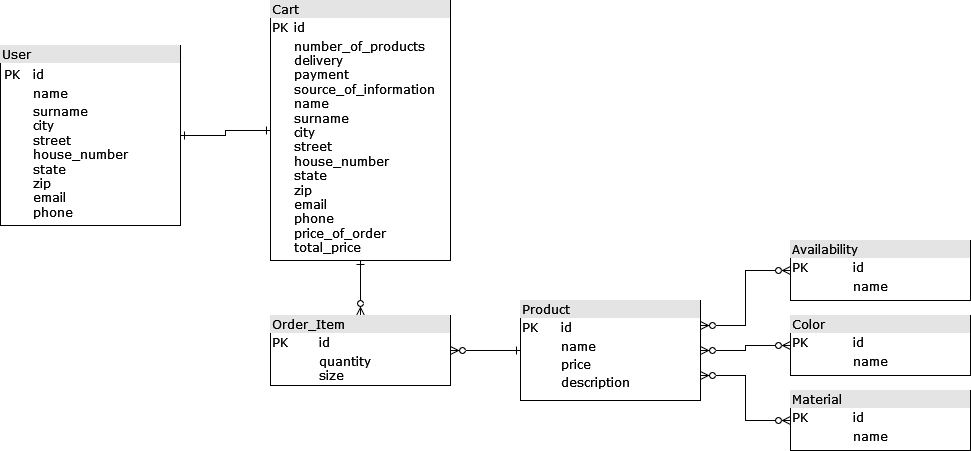

The diagram above was exported from draw.io. Its source (the exported page's mxGraphModel, read from the mxfile embedded in the PNG):
<mxGraphModel dx="1038" dy="528" grid="1" gridSize="10" guides="1" tooltips="1" connect="1" arrows="1" fold="1" page="1" pageScale="1" pageWidth="1100" pageHeight="850" background="none" math="0" shadow="0">
  <root>
    <mxCell id="0" />
    <mxCell id="1" parent="0" />
    <mxCell id="bDrT7fgAglpXxPcg7Gqk-8" style="edgeStyle=orthogonalEdgeStyle;rounded=0;orthogonalLoop=1;jettySize=auto;html=1;exitX=0;exitY=0.5;exitDx=0;exitDy=0;entryX=1;entryY=0.5;entryDx=0;entryDy=0;endArrow=ERzeroToMany;endFill=0;startArrow=ERone;startFill=0;" parent="1" source="2ed32ef02a7f4228-6" target="bDrT7fgAglpXxPcg7Gqk-3" edge="1">
      <mxGeometry relative="1" as="geometry" />
    </mxCell>
    <mxCell id="bDrT7fgAglpXxPcg7Gqk-11" style="edgeStyle=orthogonalEdgeStyle;rounded=0;orthogonalLoop=1;jettySize=auto;html=1;exitX=1;exitY=0.75;exitDx=0;exitDy=0;entryX=0;entryY=0.5;entryDx=0;entryDy=0;startArrow=ERzeroToMany;startFill=0;endArrow=ERzeroToMany;endFill=0;" parent="1" source="2ed32ef02a7f4228-6" target="bDrT7fgAglpXxPcg7Gqk-10" edge="1">
      <mxGeometry relative="1" as="geometry" />
    </mxCell>
    <mxCell id="bDrT7fgAglpXxPcg7Gqk-14" style="edgeStyle=orthogonalEdgeStyle;rounded=0;orthogonalLoop=1;jettySize=auto;html=1;exitX=1;exitY=0.5;exitDx=0;exitDy=0;entryX=0;entryY=0.5;entryDx=0;entryDy=0;startArrow=ERzeroToMany;startFill=0;endArrow=ERzeroToMany;endFill=0;" parent="1" source="2ed32ef02a7f4228-6" target="bDrT7fgAglpXxPcg7Gqk-12" edge="1">
      <mxGeometry relative="1" as="geometry" />
    </mxCell>
    <mxCell id="bDrT7fgAglpXxPcg7Gqk-15" style="edgeStyle=orthogonalEdgeStyle;rounded=0;orthogonalLoop=1;jettySize=auto;html=1;exitX=1;exitY=0.25;exitDx=0;exitDy=0;entryX=0;entryY=0.5;entryDx=0;entryDy=0;startArrow=ERzeroToMany;startFill=0;endArrow=ERzeroToMany;endFill=0;" parent="1" source="2ed32ef02a7f4228-6" target="bDrT7fgAglpXxPcg7Gqk-13" edge="1">
      <mxGeometry relative="1" as="geometry" />
    </mxCell>
    <mxCell id="2ed32ef02a7f4228-6" value="&lt;div style=&quot;box-sizing: border-box ; width: 100% ; background: #e4e4e4 ; padding: 2px&quot;&gt;Product&lt;/div&gt;&lt;table style=&quot;width: 100% ; font-size: 1em&quot; cellspacing=&quot;0&quot; cellpadding=&quot;2&quot;&gt;&lt;tbody&gt;&lt;tr&gt;&lt;td&gt;PK&lt;/td&gt;&lt;td&gt;id&lt;/td&gt;&lt;/tr&gt;&lt;tr&gt;&lt;td&gt;&lt;br&gt;&lt;/td&gt;&lt;td&gt;name&lt;/td&gt;&lt;/tr&gt;&lt;tr&gt;&lt;td&gt;&lt;br&gt;&lt;/td&gt;&lt;td&gt;price&lt;/td&gt;&lt;/tr&gt;&lt;tr&gt;&lt;td&gt;&lt;br&gt;&lt;/td&gt;&lt;td&gt;description&lt;br&gt;&lt;br&gt;&lt;br&gt;&lt;br&gt;&lt;br&gt;&lt;br&gt;&lt;/td&gt;&lt;/tr&gt;&lt;tr&gt;&lt;td&gt;&lt;br&gt;&lt;/td&gt;&lt;td&gt;&lt;br&gt;&lt;/td&gt;&lt;/tr&gt;&lt;tr&gt;&lt;td&gt;&lt;br&gt;&lt;/td&gt;&lt;td&gt;&lt;br&gt;&lt;/td&gt;&lt;/tr&gt;&lt;tr&gt;&lt;td&gt;&lt;br&gt;&lt;/td&gt;&lt;td&gt;&lt;br&gt;&lt;/td&gt;&lt;/tr&gt;&lt;tr&gt;&lt;td&gt;&lt;br&gt;&lt;/td&gt;&lt;td&gt;&lt;br&gt;&lt;/td&gt;&lt;/tr&gt;&lt;tr&gt;&lt;td&gt;&lt;br&gt;&lt;/td&gt;&lt;td&gt;&lt;br&gt;&lt;/td&gt;&lt;/tr&gt;&lt;tr&gt;&lt;td&gt;&lt;br&gt;&lt;/td&gt;&lt;td&gt;&lt;br&gt;&lt;/td&gt;&lt;/tr&gt;&lt;/tbody&gt;&lt;/table&gt;" style="verticalAlign=top;align=left;overflow=fill;html=1;rounded=0;shadow=0;comic=0;labelBackgroundColor=none;strokeWidth=1;fontFamily=Verdana;fontSize=12" parent="1" vertex="1">
      <mxGeometry x="720" y="410" width="180" height="100" as="geometry" />
    </mxCell>
    <mxCell id="2ed32ef02a7f4228-7" value="&lt;div style=&quot;box-sizing: border-box ; width: 100% ; background: #e4e4e4 ; padding: 2px&quot;&gt;Cart&lt;/div&gt;&lt;table style=&quot;width: 100% ; font-size: 1em&quot; cellspacing=&quot;0&quot; cellpadding=&quot;2&quot;&gt;&lt;tbody&gt;&lt;tr&gt;&lt;td&gt;PK&lt;/td&gt;&lt;td&gt;id&lt;/td&gt;&lt;/tr&gt;&lt;tr&gt;&lt;td&gt;&lt;br&gt;&lt;/td&gt;&lt;td&gt;number_of_products&lt;br&gt;delivery&lt;br&gt;payment&lt;br&gt;source_of_information&lt;br&gt;name&lt;br&gt;surname&lt;br&gt;city&lt;br&gt;street&lt;br&gt;house_number&lt;br&gt;state&lt;br&gt;zip&lt;br&gt;email&lt;br&gt;phone&lt;br&gt;price_of_order&lt;br&gt;total_price&lt;br&gt;&lt;br&gt;&lt;br&gt;&lt;br&gt;&lt;/td&gt;&lt;/tr&gt;&lt;tr&gt;&lt;td&gt;&lt;br&gt;&lt;/td&gt;&lt;td&gt;&lt;br&gt;&lt;/td&gt;&lt;/tr&gt;&lt;tr&gt;&lt;td&gt;&lt;br&gt;&lt;/td&gt;&lt;td&gt;&lt;br&gt;&lt;/td&gt;&lt;/tr&gt;&lt;tr&gt;&lt;td&gt;&lt;br&gt;&lt;/td&gt;&lt;td&gt;&lt;br&gt;&lt;/td&gt;&lt;/tr&gt;&lt;/tbody&gt;&lt;/table&gt;" style="verticalAlign=top;align=left;overflow=fill;html=1;rounded=0;shadow=0;comic=0;labelBackgroundColor=none;strokeWidth=1;fontFamily=Verdana;fontSize=12" parent="1" vertex="1">
      <mxGeometry x="470" y="110" width="180" height="260" as="geometry" />
    </mxCell>
    <mxCell id="bDrT7fgAglpXxPcg7Gqk-4" style="edgeStyle=orthogonalEdgeStyle;rounded=0;orthogonalLoop=1;jettySize=auto;html=1;exitX=1;exitY=0.5;exitDx=0;exitDy=0;endArrow=ERone;endFill=0;startArrow=ERone;startFill=0;entryX=0;entryY=0.5;entryDx=0;entryDy=0;" parent="1" source="bDrT7fgAglpXxPcg7Gqk-2" target="2ed32ef02a7f4228-7" edge="1">
      <mxGeometry relative="1" as="geometry">
        <mxPoint x="440" y="290" as="targetPoint" />
      </mxGeometry>
    </mxCell>
    <mxCell id="bDrT7fgAglpXxPcg7Gqk-2" value="&lt;div style=&quot;box-sizing: border-box ; width: 100% ; background: #e4e4e4 ; padding: 2px&quot;&gt;User&lt;/div&gt;&lt;table style=&quot;width: 100% ; font-size: 1em&quot; cellspacing=&quot;0&quot; cellpadding=&quot;2&quot;&gt;&lt;tbody&gt;&lt;tr&gt;&lt;td&gt;&lt;table style=&quot;width: 100% ; font-size: 1em&quot; cellspacing=&quot;0&quot; cellpadding=&quot;2&quot;&gt;&lt;tbody&gt;&lt;tr&gt;&lt;td&gt;PK&lt;/td&gt;&lt;td&gt;id&lt;/td&gt;&lt;/tr&gt;&lt;tr&gt;&lt;td&gt;&lt;br&gt;&lt;/td&gt;&lt;td&gt;name&lt;/td&gt;&lt;/tr&gt;&lt;tr&gt;&lt;td&gt;&lt;br&gt;&lt;/td&gt;&lt;td&gt;surname&lt;br&gt;city&lt;br&gt;street&lt;br&gt;house_number&lt;br&gt;state&lt;br&gt;zip&lt;br&gt;email&lt;br&gt;phone&lt;br&gt;&lt;br&gt;&lt;/td&gt;&lt;/tr&gt;&lt;tr&gt;&lt;td&gt;&lt;br&gt;&lt;/td&gt;&lt;td&gt;&lt;br&gt;&lt;/td&gt;&lt;/tr&gt;&lt;tr&gt;&lt;td&gt;&lt;br&gt;&lt;/td&gt;&lt;td&gt;&lt;br&gt;&lt;/td&gt;&lt;/tr&gt;&lt;tr&gt;&lt;td&gt;&lt;br&gt;&lt;/td&gt;&lt;td&gt;&lt;br&gt;&lt;/td&gt;&lt;/tr&gt;&lt;/tbody&gt;&lt;/table&gt;&lt;/td&gt;&lt;td&gt;&lt;br&gt;&lt;/td&gt;&lt;/tr&gt;&lt;tr&gt;&lt;td&gt;&lt;br&gt;&lt;/td&gt;&lt;td&gt;&lt;br&gt;&lt;/td&gt;&lt;/tr&gt;&lt;tr&gt;&lt;td&gt;&lt;br&gt;&lt;/td&gt;&lt;td&gt;&lt;br&gt;&lt;/td&gt;&lt;/tr&gt;&lt;tr&gt;&lt;td&gt;&lt;br&gt;&lt;/td&gt;&lt;td&gt;&lt;br&gt;&lt;/td&gt;&lt;/tr&gt;&lt;tr&gt;&lt;td&gt;&lt;br&gt;&lt;/td&gt;&lt;td&gt;&lt;br&gt;&lt;/td&gt;&lt;/tr&gt;&lt;/tbody&gt;&lt;/table&gt;" style="verticalAlign=top;align=left;overflow=fill;html=1;rounded=0;shadow=0;comic=0;labelBackgroundColor=none;strokeWidth=1;fontFamily=Verdana;fontSize=12" parent="1" vertex="1">
      <mxGeometry x="200" y="155" width="180" height="180" as="geometry" />
    </mxCell>
    <mxCell id="bDrT7fgAglpXxPcg7Gqk-6" style="edgeStyle=orthogonalEdgeStyle;rounded=0;orthogonalLoop=1;jettySize=auto;html=1;exitX=0.5;exitY=0;exitDx=0;exitDy=0;entryX=0.5;entryY=1;entryDx=0;entryDy=0;endArrow=ERone;endFill=0;startArrow=ERzeroToMany;startFill=0;" parent="1" source="bDrT7fgAglpXxPcg7Gqk-3" target="2ed32ef02a7f4228-7" edge="1">
      <mxGeometry relative="1" as="geometry" />
    </mxCell>
    <mxCell id="bDrT7fgAglpXxPcg7Gqk-3" value="&lt;div style=&quot;box-sizing: border-box ; width: 100% ; background: #e4e4e4 ; padding: 2px&quot;&gt;Order_Item&lt;/div&gt;&lt;table style=&quot;width: 100% ; font-size: 1em&quot; cellspacing=&quot;0&quot; cellpadding=&quot;2&quot;&gt;&lt;tbody&gt;&lt;tr&gt;&lt;td&gt;PK&lt;/td&gt;&lt;td&gt;id&lt;/td&gt;&lt;/tr&gt;&lt;tr&gt;&lt;td&gt;&lt;br&gt;&lt;/td&gt;&lt;td&gt;quantity&lt;br&gt;size&lt;br&gt;&lt;br&gt;&lt;br&gt;&lt;/td&gt;&lt;/tr&gt;&lt;tr&gt;&lt;td&gt;&lt;br&gt;&lt;/td&gt;&lt;td&gt;&lt;br&gt;&lt;/td&gt;&lt;/tr&gt;&lt;tr&gt;&lt;td&gt;&lt;br&gt;&lt;/td&gt;&lt;td&gt;&lt;br&gt;&lt;/td&gt;&lt;/tr&gt;&lt;tr&gt;&lt;td&gt;&lt;br&gt;&lt;/td&gt;&lt;td&gt;&lt;br&gt;&lt;/td&gt;&lt;/tr&gt;&lt;tr&gt;&lt;td&gt;&lt;br&gt;&lt;/td&gt;&lt;td&gt;&lt;br&gt;&lt;/td&gt;&lt;/tr&gt;&lt;tr&gt;&lt;td&gt;&lt;br&gt;&lt;/td&gt;&lt;td&gt;&lt;br&gt;&lt;/td&gt;&lt;/tr&gt;&lt;tr&gt;&lt;td&gt;&lt;br&gt;&lt;/td&gt;&lt;td&gt;&lt;br&gt;&lt;/td&gt;&lt;/tr&gt;&lt;tr&gt;&lt;td&gt;&lt;br&gt;&lt;/td&gt;&lt;td&gt;&lt;br&gt;&lt;/td&gt;&lt;/tr&gt;&lt;tr&gt;&lt;td&gt;&lt;br&gt;&lt;/td&gt;&lt;td&gt;&lt;br&gt;&lt;/td&gt;&lt;/tr&gt;&lt;/tbody&gt;&lt;/table&gt;" style="verticalAlign=top;align=left;overflow=fill;html=1;rounded=0;shadow=0;comic=0;labelBackgroundColor=none;strokeWidth=1;fontFamily=Verdana;fontSize=12" parent="1" vertex="1">
      <mxGeometry x="470" y="425" width="180" height="70" as="geometry" />
    </mxCell>
    <mxCell id="bDrT7fgAglpXxPcg7Gqk-9" style="edgeStyle=orthogonalEdgeStyle;rounded=0;orthogonalLoop=1;jettySize=auto;html=1;exitX=0.5;exitY=1;exitDx=0;exitDy=0;startArrow=ERone;startFill=0;endArrow=ERzeroToMany;endFill=0;" parent="1" source="bDrT7fgAglpXxPcg7Gqk-3" target="bDrT7fgAglpXxPcg7Gqk-3" edge="1">
      <mxGeometry relative="1" as="geometry" />
    </mxCell>
    <mxCell id="bDrT7fgAglpXxPcg7Gqk-10" value="&lt;div style=&quot;box-sizing: border-box ; width: 100% ; background: #e4e4e4 ; padding: 2px&quot;&gt;Material&lt;/div&gt;&lt;table style=&quot;width: 100% ; font-size: 1em&quot; cellspacing=&quot;0&quot; cellpadding=&quot;2&quot;&gt;&lt;tbody&gt;&lt;tr&gt;&lt;td&gt;PK&lt;/td&gt;&lt;td&gt;id&lt;/td&gt;&lt;/tr&gt;&lt;tr&gt;&lt;td&gt;&lt;br&gt;&lt;/td&gt;&lt;td&gt;name&lt;/td&gt;&lt;/tr&gt;&lt;tr&gt;&lt;td&gt;&lt;br&gt;&lt;/td&gt;&lt;td&gt;&lt;br&gt;&lt;/td&gt;&lt;/tr&gt;&lt;tr&gt;&lt;td&gt;&lt;br&gt;&lt;/td&gt;&lt;td&gt;&lt;br&gt;&lt;br&gt;&lt;br&gt;&lt;br&gt;&lt;br&gt;&lt;br&gt;&lt;/td&gt;&lt;/tr&gt;&lt;tr&gt;&lt;td&gt;&lt;br&gt;&lt;/td&gt;&lt;td&gt;&lt;br&gt;&lt;/td&gt;&lt;/tr&gt;&lt;tr&gt;&lt;td&gt;&lt;br&gt;&lt;/td&gt;&lt;td&gt;&lt;br&gt;&lt;/td&gt;&lt;/tr&gt;&lt;tr&gt;&lt;td&gt;&lt;br&gt;&lt;/td&gt;&lt;td&gt;&lt;br&gt;&lt;/td&gt;&lt;/tr&gt;&lt;tr&gt;&lt;td&gt;&lt;br&gt;&lt;/td&gt;&lt;td&gt;&lt;br&gt;&lt;/td&gt;&lt;/tr&gt;&lt;tr&gt;&lt;td&gt;&lt;br&gt;&lt;/td&gt;&lt;td&gt;&lt;br&gt;&lt;/td&gt;&lt;/tr&gt;&lt;tr&gt;&lt;td&gt;&lt;br&gt;&lt;/td&gt;&lt;td&gt;&lt;br&gt;&lt;/td&gt;&lt;/tr&gt;&lt;/tbody&gt;&lt;/table&gt;" style="verticalAlign=top;align=left;overflow=fill;html=1;rounded=0;shadow=0;comic=0;labelBackgroundColor=none;strokeWidth=1;fontFamily=Verdana;fontSize=12" parent="1" vertex="1">
      <mxGeometry x="990" y="500" width="180" height="60" as="geometry" />
    </mxCell>
    <mxCell id="bDrT7fgAglpXxPcg7Gqk-12" value="&lt;div style=&quot;box-sizing: border-box ; width: 100% ; background: #e4e4e4 ; padding: 2px&quot;&gt;Color&lt;/div&gt;&lt;table style=&quot;width: 100% ; font-size: 1em&quot; cellspacing=&quot;0&quot; cellpadding=&quot;2&quot;&gt;&lt;tbody&gt;&lt;tr&gt;&lt;td&gt;PK&lt;/td&gt;&lt;td&gt;id&lt;/td&gt;&lt;/tr&gt;&lt;tr&gt;&lt;td&gt;&lt;br&gt;&lt;/td&gt;&lt;td&gt;name&lt;/td&gt;&lt;/tr&gt;&lt;tr&gt;&lt;td&gt;&lt;br&gt;&lt;/td&gt;&lt;td&gt;&lt;br&gt;&lt;/td&gt;&lt;/tr&gt;&lt;tr&gt;&lt;td&gt;&lt;br&gt;&lt;/td&gt;&lt;td&gt;&lt;br&gt;&lt;br&gt;&lt;br&gt;&lt;br&gt;&lt;br&gt;&lt;br&gt;&lt;/td&gt;&lt;/tr&gt;&lt;tr&gt;&lt;td&gt;&lt;br&gt;&lt;/td&gt;&lt;td&gt;&lt;br&gt;&lt;/td&gt;&lt;/tr&gt;&lt;tr&gt;&lt;td&gt;&lt;br&gt;&lt;/td&gt;&lt;td&gt;&lt;br&gt;&lt;/td&gt;&lt;/tr&gt;&lt;tr&gt;&lt;td&gt;&lt;br&gt;&lt;/td&gt;&lt;td&gt;&lt;br&gt;&lt;/td&gt;&lt;/tr&gt;&lt;tr&gt;&lt;td&gt;&lt;br&gt;&lt;/td&gt;&lt;td&gt;&lt;br&gt;&lt;/td&gt;&lt;/tr&gt;&lt;tr&gt;&lt;td&gt;&lt;br&gt;&lt;/td&gt;&lt;td&gt;&lt;br&gt;&lt;/td&gt;&lt;/tr&gt;&lt;tr&gt;&lt;td&gt;&lt;br&gt;&lt;/td&gt;&lt;td&gt;&lt;br&gt;&lt;/td&gt;&lt;/tr&gt;&lt;/tbody&gt;&lt;/table&gt;" style="verticalAlign=top;align=left;overflow=fill;html=1;rounded=0;shadow=0;comic=0;labelBackgroundColor=none;strokeWidth=1;fontFamily=Verdana;fontSize=12" parent="1" vertex="1">
      <mxGeometry x="990" y="425" width="180" height="60" as="geometry" />
    </mxCell>
    <mxCell id="bDrT7fgAglpXxPcg7Gqk-13" value="&lt;div style=&quot;box-sizing: border-box ; width: 100% ; background: #e4e4e4 ; padding: 2px&quot;&gt;Availability&lt;/div&gt;&lt;table style=&quot;width: 100% ; font-size: 1em&quot; cellspacing=&quot;0&quot; cellpadding=&quot;2&quot;&gt;&lt;tbody&gt;&lt;tr&gt;&lt;td&gt;PK&lt;/td&gt;&lt;td&gt;id&lt;/td&gt;&lt;/tr&gt;&lt;tr&gt;&lt;td&gt;&lt;br&gt;&lt;/td&gt;&lt;td&gt;name&lt;/td&gt;&lt;/tr&gt;&lt;tr&gt;&lt;td&gt;&lt;br&gt;&lt;/td&gt;&lt;td&gt;&lt;br&gt;&lt;/td&gt;&lt;/tr&gt;&lt;tr&gt;&lt;td&gt;&lt;br&gt;&lt;/td&gt;&lt;td&gt;&lt;br&gt;&lt;br&gt;&lt;br&gt;&lt;br&gt;&lt;br&gt;&lt;br&gt;&lt;/td&gt;&lt;/tr&gt;&lt;tr&gt;&lt;td&gt;&lt;br&gt;&lt;/td&gt;&lt;td&gt;&lt;br&gt;&lt;/td&gt;&lt;/tr&gt;&lt;tr&gt;&lt;td&gt;&lt;br&gt;&lt;/td&gt;&lt;td&gt;&lt;br&gt;&lt;/td&gt;&lt;/tr&gt;&lt;tr&gt;&lt;td&gt;&lt;br&gt;&lt;/td&gt;&lt;td&gt;&lt;br&gt;&lt;/td&gt;&lt;/tr&gt;&lt;tr&gt;&lt;td&gt;&lt;br&gt;&lt;/td&gt;&lt;td&gt;&lt;br&gt;&lt;/td&gt;&lt;/tr&gt;&lt;tr&gt;&lt;td&gt;&lt;br&gt;&lt;/td&gt;&lt;td&gt;&lt;br&gt;&lt;/td&gt;&lt;/tr&gt;&lt;tr&gt;&lt;td&gt;&lt;br&gt;&lt;/td&gt;&lt;td&gt;&lt;br&gt;&lt;/td&gt;&lt;/tr&gt;&lt;/tbody&gt;&lt;/table&gt;" style="verticalAlign=top;align=left;overflow=fill;html=1;rounded=0;shadow=0;comic=0;labelBackgroundColor=none;strokeWidth=1;fontFamily=Verdana;fontSize=12" parent="1" vertex="1">
      <mxGeometry x="990" y="350" width="180" height="60" as="geometry" />
    </mxCell>
  </root>
</mxGraphModel>